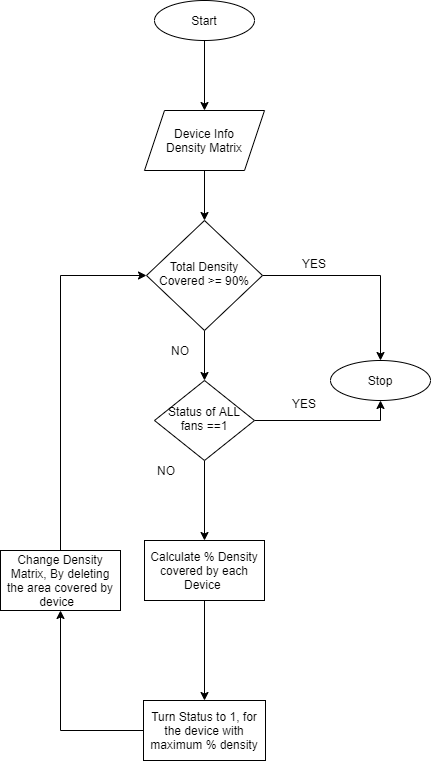

The diagram above was exported from draw.io. Its source (the exported page's mxGraphModel, read from the mxfile embedded in the PNG):
<mxGraphModel dx="868" dy="482" grid="1" gridSize="10" guides="1" tooltips="1" connect="1" arrows="1" fold="1" page="1" pageScale="1" pageWidth="827" pageHeight="1169" math="0" shadow="0">
  <root>
    <mxCell id="WIyWlLk6GJQsqaUBKTNV-0" />
    <mxCell id="WIyWlLk6GJQsqaUBKTNV-1" parent="WIyWlLk6GJQsqaUBKTNV-0" />
    <mxCell id="u6leZLU204Tjl5DrDhjL-5" style="edgeStyle=orthogonalEdgeStyle;rounded=0;orthogonalLoop=1;jettySize=auto;html=1;entryX=0.5;entryY=0;entryDx=0;entryDy=0;" edge="1" parent="WIyWlLk6GJQsqaUBKTNV-1" source="WIyWlLk6GJQsqaUBKTNV-6" target="WIyWlLk6GJQsqaUBKTNV-10">
      <mxGeometry relative="1" as="geometry" />
    </mxCell>
    <mxCell id="u6leZLU204Tjl5DrDhjL-6" style="edgeStyle=orthogonalEdgeStyle;rounded=0;orthogonalLoop=1;jettySize=auto;html=1;exitX=1;exitY=0.5;exitDx=0;exitDy=0;entryX=0.5;entryY=0;entryDx=0;entryDy=0;" edge="1" parent="WIyWlLk6GJQsqaUBKTNV-1" source="WIyWlLk6GJQsqaUBKTNV-6" target="u6leZLU204Tjl5DrDhjL-10">
      <mxGeometry relative="1" as="geometry">
        <mxPoint x="540" y="430" as="targetPoint" />
      </mxGeometry>
    </mxCell>
    <mxCell id="WIyWlLk6GJQsqaUBKTNV-6" value="Total Density Covered &amp;gt;= 90%" style="rhombus;whiteSpace=wrap;html=1;shadow=0;fontFamily=Helvetica;fontSize=12;align=center;strokeWidth=1;spacing=6;spacingTop=-4;" parent="WIyWlLk6GJQsqaUBKTNV-1" vertex="1">
      <mxGeometry x="306" y="300" width="116" height="110" as="geometry" />
    </mxCell>
    <mxCell id="u6leZLU204Tjl5DrDhjL-9" style="edgeStyle=orthogonalEdgeStyle;rounded=0;orthogonalLoop=1;jettySize=auto;html=1;exitX=1;exitY=0.5;exitDx=0;exitDy=0;entryX=0.5;entryY=1;entryDx=0;entryDy=0;" edge="1" parent="WIyWlLk6GJQsqaUBKTNV-1" source="WIyWlLk6GJQsqaUBKTNV-10" target="u6leZLU204Tjl5DrDhjL-10">
      <mxGeometry relative="1" as="geometry">
        <mxPoint x="550" y="500" as="targetPoint" />
      </mxGeometry>
    </mxCell>
    <mxCell id="u6leZLU204Tjl5DrDhjL-17" style="edgeStyle=orthogonalEdgeStyle;rounded=0;orthogonalLoop=1;jettySize=auto;html=1;exitX=0.5;exitY=1;exitDx=0;exitDy=0;entryX=0.5;entryY=0;entryDx=0;entryDy=0;" edge="1" parent="WIyWlLk6GJQsqaUBKTNV-1" source="WIyWlLk6GJQsqaUBKTNV-10" target="u6leZLU204Tjl5DrDhjL-18">
      <mxGeometry relative="1" as="geometry">
        <mxPoint x="364" y="600" as="targetPoint" />
      </mxGeometry>
    </mxCell>
    <mxCell id="WIyWlLk6GJQsqaUBKTNV-10" value="Status of ALL fans ==1" style="rhombus;whiteSpace=wrap;html=1;shadow=0;fontFamily=Helvetica;fontSize=12;align=center;strokeWidth=1;spacing=6;spacingTop=-4;" parent="WIyWlLk6GJQsqaUBKTNV-1" vertex="1">
      <mxGeometry x="314" y="460" width="100" height="80" as="geometry" />
    </mxCell>
    <mxCell id="u6leZLU204Tjl5DrDhjL-3" style="edgeStyle=orthogonalEdgeStyle;rounded=0;orthogonalLoop=1;jettySize=auto;html=1;" edge="1" parent="WIyWlLk6GJQsqaUBKTNV-1" source="u6leZLU204Tjl5DrDhjL-0" target="u6leZLU204Tjl5DrDhjL-1">
      <mxGeometry relative="1" as="geometry" />
    </mxCell>
    <mxCell id="u6leZLU204Tjl5DrDhjL-0" value="Start" style="ellipse;whiteSpace=wrap;html=1;align=center;newEdgeStyle={&quot;edgeStyle&quot;:&quot;entityRelationEdgeStyle&quot;,&quot;startArrow&quot;:&quot;none&quot;,&quot;endArrow&quot;:&quot;none&quot;,&quot;segment&quot;:10,&quot;curved&quot;:1};treeFolding=1;treeMoving=1;" vertex="1" parent="WIyWlLk6GJQsqaUBKTNV-1">
      <mxGeometry x="314" y="80" width="100" height="40" as="geometry" />
    </mxCell>
    <mxCell id="u6leZLU204Tjl5DrDhjL-4" style="edgeStyle=orthogonalEdgeStyle;rounded=0;orthogonalLoop=1;jettySize=auto;html=1;" edge="1" parent="WIyWlLk6GJQsqaUBKTNV-1" source="u6leZLU204Tjl5DrDhjL-1" target="WIyWlLk6GJQsqaUBKTNV-6">
      <mxGeometry relative="1" as="geometry" />
    </mxCell>
    <mxCell id="u6leZLU204Tjl5DrDhjL-1" value="Device Info&lt;br&gt;Density Matrix" style="shape=parallelogram;perimeter=parallelogramPerimeter;whiteSpace=wrap;html=1;fixedSize=1;" vertex="1" parent="WIyWlLk6GJQsqaUBKTNV-1">
      <mxGeometry x="304" y="190" width="120" height="60" as="geometry" />
    </mxCell>
    <mxCell id="u6leZLU204Tjl5DrDhjL-7" value="NO" style="text;html=1;strokeColor=none;fillColor=none;align=center;verticalAlign=middle;whiteSpace=wrap;rounded=0;" vertex="1" parent="WIyWlLk6GJQsqaUBKTNV-1">
      <mxGeometry x="320" y="420" width="40" height="20" as="geometry" />
    </mxCell>
    <mxCell id="u6leZLU204Tjl5DrDhjL-8" value="YES&lt;br&gt;" style="text;whiteSpace=wrap;html=1;" vertex="1" parent="WIyWlLk6GJQsqaUBKTNV-1">
      <mxGeometry x="460" y="330" width="30" height="20" as="geometry" />
    </mxCell>
    <mxCell id="u6leZLU204Tjl5DrDhjL-10" value="Stop" style="ellipse;whiteSpace=wrap;html=1;align=center;newEdgeStyle={&quot;edgeStyle&quot;:&quot;entityRelationEdgeStyle&quot;,&quot;startArrow&quot;:&quot;none&quot;,&quot;endArrow&quot;:&quot;none&quot;,&quot;segment&quot;:10,&quot;curved&quot;:1};treeFolding=1;treeMoving=1;" vertex="1" parent="WIyWlLk6GJQsqaUBKTNV-1">
      <mxGeometry x="490" y="440" width="100" height="40" as="geometry" />
    </mxCell>
    <mxCell id="u6leZLU204Tjl5DrDhjL-14" value="NO" style="text;html=1;strokeColor=none;fillColor=none;align=center;verticalAlign=middle;whiteSpace=wrap;rounded=0;" vertex="1" parent="WIyWlLk6GJQsqaUBKTNV-1">
      <mxGeometry x="306" y="540" width="40" height="20" as="geometry" />
    </mxCell>
    <mxCell id="u6leZLU204Tjl5DrDhjL-15" value="YES&lt;br&gt;" style="text;whiteSpace=wrap;html=1;" vertex="1" parent="WIyWlLk6GJQsqaUBKTNV-1">
      <mxGeometry x="450" y="470" width="30" height="20" as="geometry" />
    </mxCell>
    <mxCell id="u6leZLU204Tjl5DrDhjL-25" style="edgeStyle=orthogonalEdgeStyle;rounded=0;orthogonalLoop=1;jettySize=auto;html=1;exitX=0.5;exitY=1;exitDx=0;exitDy=0;entryX=0.5;entryY=0;entryDx=0;entryDy=0;" edge="1" parent="WIyWlLk6GJQsqaUBKTNV-1" source="u6leZLU204Tjl5DrDhjL-18" target="u6leZLU204Tjl5DrDhjL-21">
      <mxGeometry relative="1" as="geometry" />
    </mxCell>
    <mxCell id="u6leZLU204Tjl5DrDhjL-18" value="Calculate % Density covered by each Device&amp;nbsp;" style="rounded=0;whiteSpace=wrap;html=1;" vertex="1" parent="WIyWlLk6GJQsqaUBKTNV-1">
      <mxGeometry x="304" y="620" width="120" height="60" as="geometry" />
    </mxCell>
    <mxCell id="u6leZLU204Tjl5DrDhjL-23" style="edgeStyle=orthogonalEdgeStyle;rounded=0;orthogonalLoop=1;jettySize=auto;html=1;entryX=0.5;entryY=1;entryDx=0;entryDy=0;" edge="1" parent="WIyWlLk6GJQsqaUBKTNV-1" source="u6leZLU204Tjl5DrDhjL-21" target="u6leZLU204Tjl5DrDhjL-22">
      <mxGeometry relative="1" as="geometry" />
    </mxCell>
    <mxCell id="u6leZLU204Tjl5DrDhjL-21" value="Turn Status to 1, for the device with maximum % density" style="rounded=0;whiteSpace=wrap;html=1;" vertex="1" parent="WIyWlLk6GJQsqaUBKTNV-1">
      <mxGeometry x="303" y="780" width="122" height="60" as="geometry" />
    </mxCell>
    <mxCell id="u6leZLU204Tjl5DrDhjL-24" style="edgeStyle=orthogonalEdgeStyle;rounded=0;orthogonalLoop=1;jettySize=auto;html=1;entryX=0;entryY=0.5;entryDx=0;entryDy=0;" edge="1" parent="WIyWlLk6GJQsqaUBKTNV-1" source="u6leZLU204Tjl5DrDhjL-22" target="WIyWlLk6GJQsqaUBKTNV-6">
      <mxGeometry relative="1" as="geometry">
        <Array as="points">
          <mxPoint x="220" y="355" />
        </Array>
      </mxGeometry>
    </mxCell>
    <mxCell id="u6leZLU204Tjl5DrDhjL-22" value="Change Density Matrix, By deleting the area covered by device&amp;nbsp;&amp;nbsp;" style="rounded=0;whiteSpace=wrap;html=1;" vertex="1" parent="WIyWlLk6GJQsqaUBKTNV-1">
      <mxGeometry x="160" y="630" width="120" height="60" as="geometry" />
    </mxCell>
  </root>
</mxGraphModel>